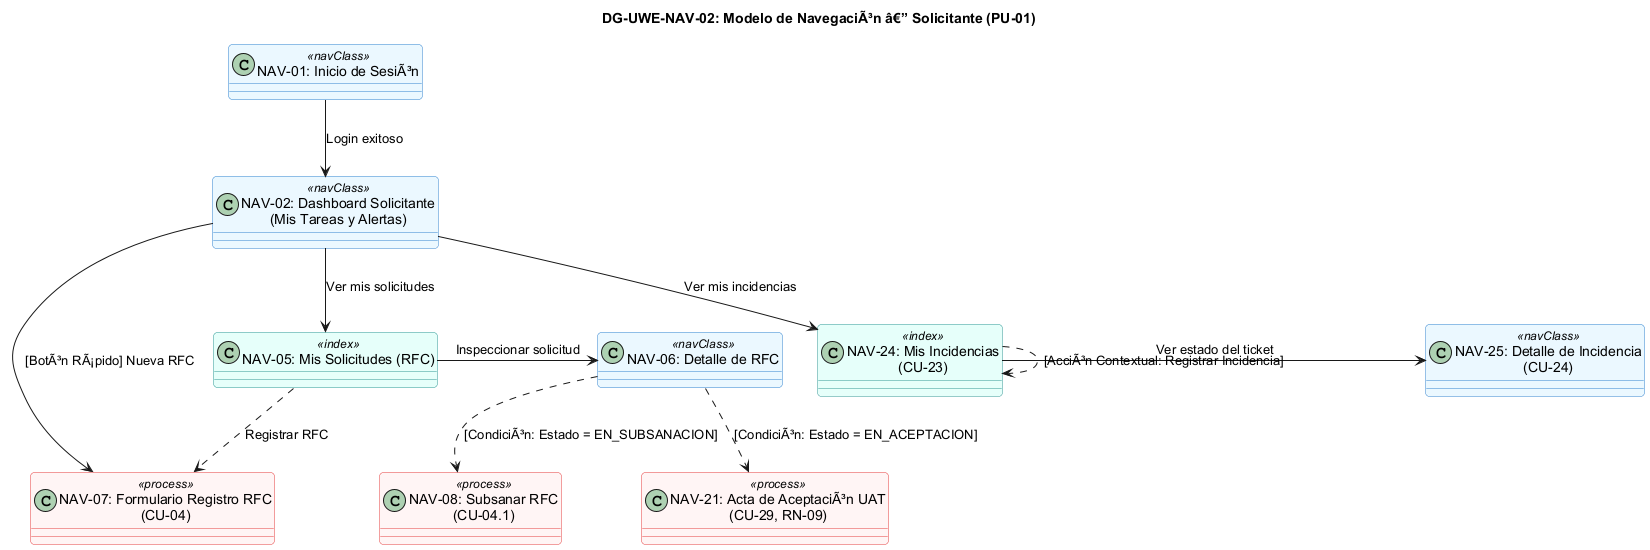

The diagram above was rendered by PlantUML. Its source (embedded in the PNG):
@startuml
skinparam shadowing false
skinparam roundcorner 8
skinparam defaultFontName Arial
skinparam packageStyle rectangle

title <b>DG-UWE-NAV-02: Modelo de NavegaciÃ³n â€” Solicitante (PU-01)</b>

skinparam class {
    BackgroundColor<<navClass>> #EBF8FF
    BorderColor<<navClass>> #3182CE
    BackgroundColor<<index>> #E6FFFA
    BorderColor<<index>> #319795
    BackgroundColor<<process>> #FFF5F5
    BorderColor<<process>> #E53E3E
}

class "NAV-01: Inicio de SesiÃ³n" as NAV01 <<navClass>>
class "NAV-02: Dashboard Solicitante\n(Mis Tareas y Alertas)" as NAV02 <<navClass>>
class "NAV-05: Mis Solicitudes (RFC)" as NAV05 <<index>>
class "NAV-06: Detalle de RFC" as NAV06 <<navClass>>
class "NAV-07: Formulario Registro RFC\n(CU-04)" as NAV07 <<process>>
class "NAV-08: Subsanar RFC\n(CU-04.1)" as NAV08 <<process>>
class "NAV-21: Acta de AceptaciÃ³n UAT\n(CU-29, RN-09)" as NAV21 <<process>>
class "NAV-24: Mis Incidencias\n(CU-23)" as NAV24 <<index>>
class "NAV-25: Detalle de Incidencia\n(CU-24)" as NAV25 <<navClass>>

NAV01 -down-> NAV02 : Login exitoso

NAV02 -down-> NAV05 : Ver mis solicitudes
NAV02 -down-> NAV24 : Ver mis incidencias
NAV02 -right-> NAV07 : [BotÃ³n RÃ¡pido] Nueva RFC

NAV05 -right-> NAV06 : Inspeccionar solicitud
NAV05 ..> NAV07 : Registrar RFC

NAV06 ..> NAV08 : [CondiciÃ³n: Estado = EN_SUBSANACION]
NAV06 ..> NAV21 : [CondiciÃ³n: Estado = EN_ACEPTACION]

NAV24 -right-> NAV25 : Ver estado del ticket
NAV24 ..> NAV24 : [AcciÃ³n Contextual: Registrar Incidencia]

@enduml